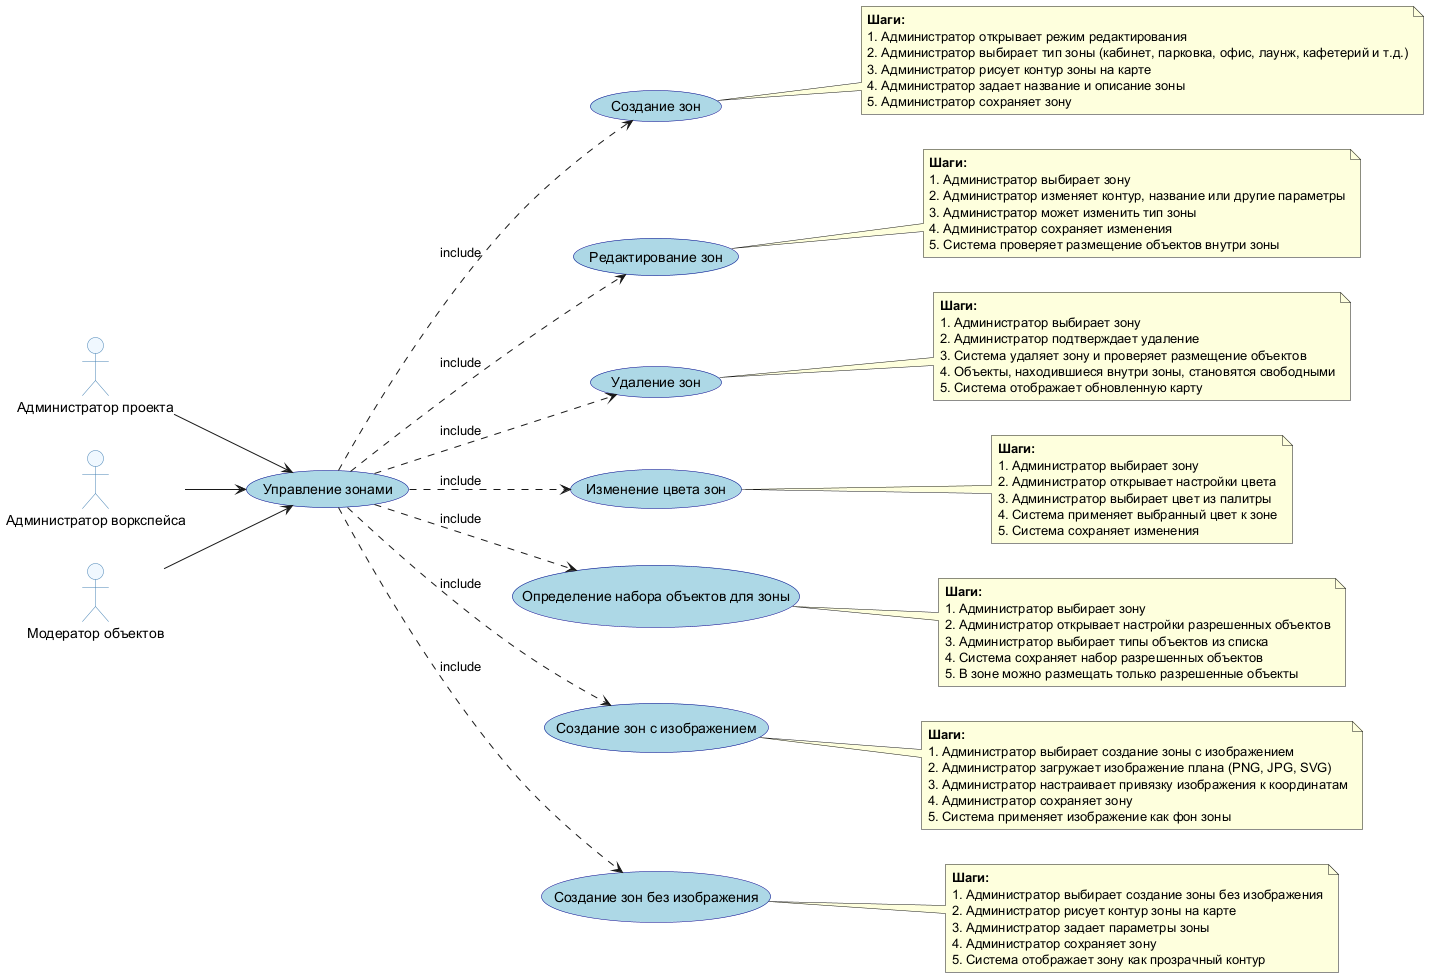

The diagram above was rendered by PlantUML. Its source (embedded in the PNG):
@startuml Взаимодействие с зонами
left to right direction
skinparam usecase {
  BackgroundColor LightBlue
  BorderColor DarkBlue
}
skinparam actor {
  BackgroundColor AliceBlue
  BorderColor SteelBlue
}

actor "Администратор проекта" as admin_project
actor "Администратор воркспейса" as admin_workspace
actor "Модератор объектов" as moderator

(Управление зонами) as zones

admin_project --> zones
admin_workspace --> zones
moderator --> zones

(Создание зон) as zones1
(Редактирование зон) as zones2
(Удаление зон) as zones3
(Изменение цвета зон) as zones4
(Определение набора объектов для зоны) as zones5
(Создание зон с изображением) as zones6
(Создание зон без изображения) as zones7

zones ..> zones1 : include
zones ..> zones2 : include
zones ..> zones3 : include
zones ..> zones4 : include
zones ..> zones5 : include
zones ..> zones6 : include
zones ..> zones7 : include

note right of zones1
  **Шаги:**
  1. Администратор открывает режим редактирования
  2. Администратор выбирает тип зоны (кабинет, парковка, офис, лаунж, кафетерий и т.д.)
  3. Администратор рисует контур зоны на карте
  4. Администратор задает название и описание зоны
  5. Администратор сохраняет зону
end note

note right of zones2
  **Шаги:**
  1. Администратор выбирает зону
  2. Администратор изменяет контур, название или другие параметры
  3. Администратор может изменить тип зоны
  4. Администратор сохраняет изменения
  5. Система проверяет размещение объектов внутри зоны
end note

note right of zones3
  **Шаги:**
  1. Администратор выбирает зону
  2. Администратор подтверждает удаление
  3. Система удаляет зону и проверяет размещение объектов
  4. Объекты, находившиеся внутри зоны, становятся свободными
  5. Система отображает обновленную карту
end note

note right of zones4
  **Шаги:**
  1. Администратор выбирает зону
  2. Администратор открывает настройки цвета
  3. Администратор выбирает цвет из палитры
  4. Система применяет выбранный цвет к зоне
  5. Система сохраняет изменения
end note

note right of zones5
  **Шаги:**
  1. Администратор выбирает зону
  2. Администратор открывает настройки разрешенных объектов
  3. Администратор выбирает типы объектов из списка
  4. Система сохраняет набор разрешенных объектов
  5. В зоне можно размещать только разрешенные объекты
end note

note right of zones6
  **Шаги:**
  1. Администратор выбирает создание зоны с изображением
  2. Администратор загружает изображение плана (PNG, JPG, SVG)
  3. Администратор настраивает привязку изображения к координатам
  4. Администратор сохраняет зону
  5. Система применяет изображение как фон зоны
end note

note right of zones7
  **Шаги:**
  1. Администратор выбирает создание зоны без изображения
  2. Администратор рисует контур зоны на карте
  3. Администратор задает параметры зоны
  4. Администратор сохраняет зону
  5. Система отображает зону как прозрачный контур
end note

@enduml